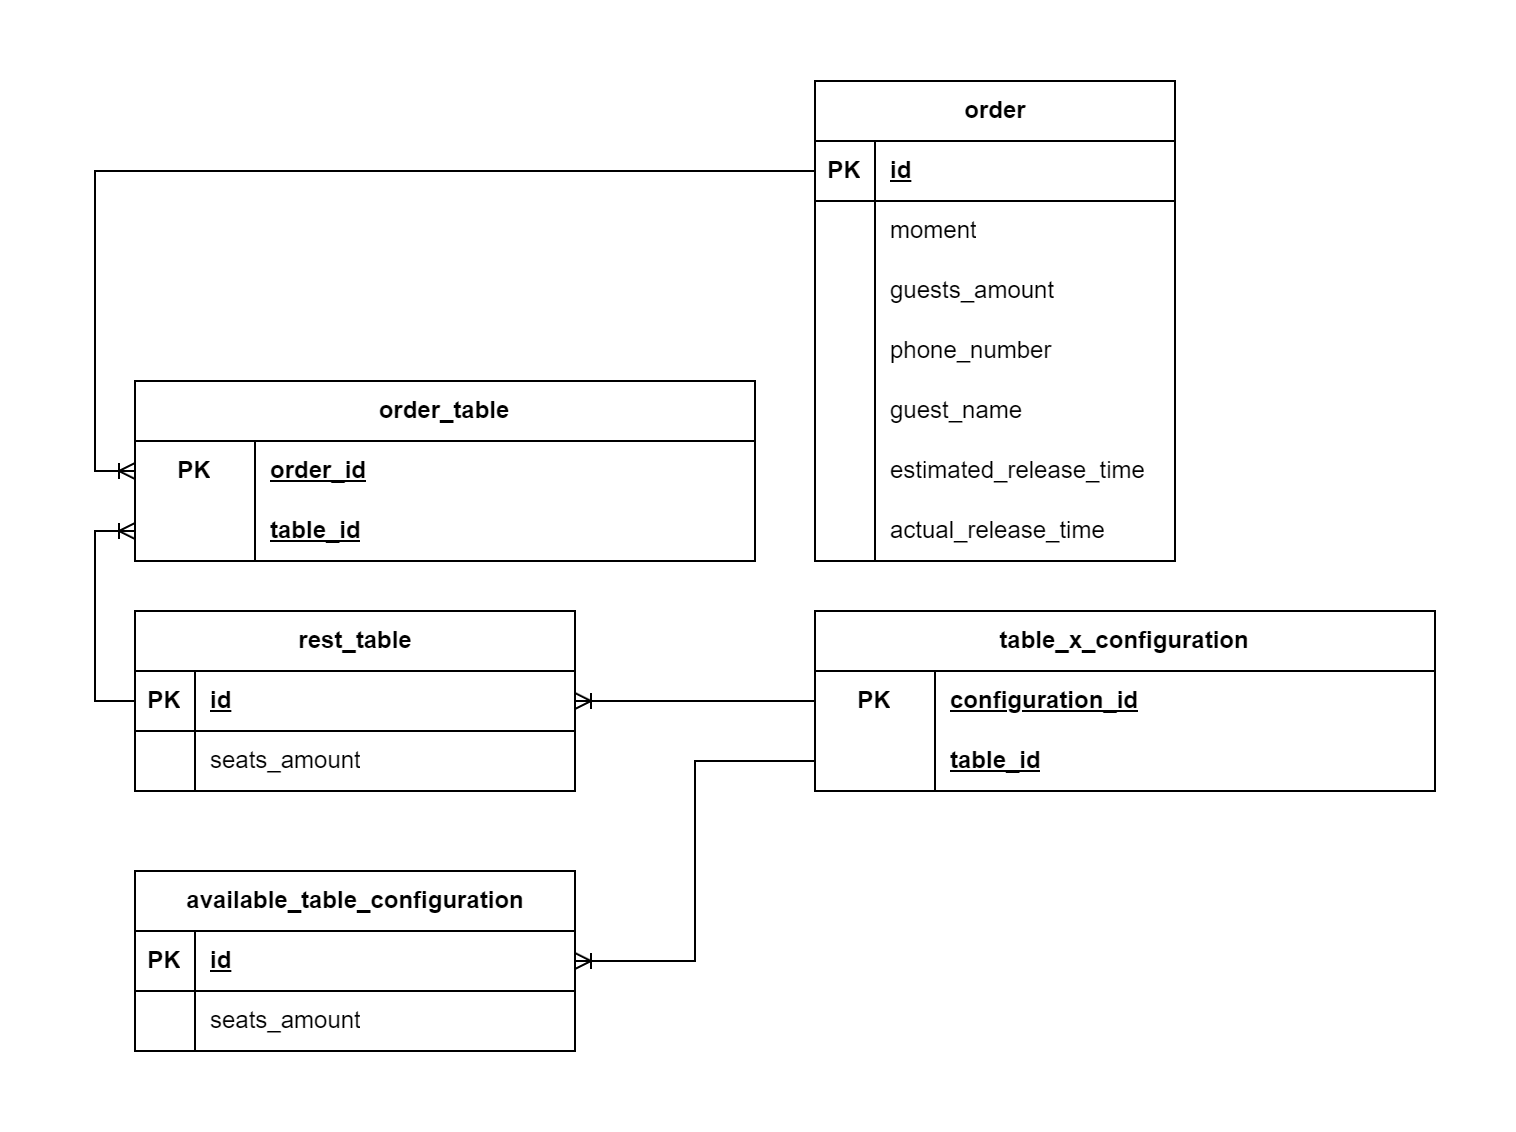

The diagram above was exported from draw.io. Its source (the exported page's mxGraphModel, read from the mxfile embedded in the PNG):
<mxGraphModel dx="2026" dy="1086" grid="1" gridSize="10" guides="1" tooltips="1" connect="1" arrows="1" fold="1" page="1" pageScale="1" pageWidth="1100" pageHeight="850" math="0" shadow="0">
  <root>
    <mxCell id="0" />
    <mxCell id="1" parent="0" />
    <mxCell id="2" value="rest_table" style="shape=table;startSize=30;container=1;collapsible=1;childLayout=tableLayout;fixedRows=1;rowLines=0;fontStyle=1;align=center;resizeLast=1;html=1;" vertex="1" parent="1">
      <mxGeometry x="60" y="1135" width="220" height="90" as="geometry" />
    </mxCell>
    <mxCell id="3" value="" style="shape=tableRow;horizontal=0;startSize=0;swimlaneHead=0;swimlaneBody=0;fillColor=none;collapsible=0;dropTarget=0;points=[[0,0.5],[1,0.5]];portConstraint=eastwest;top=0;left=0;right=0;bottom=1;" vertex="1" parent="2">
      <mxGeometry y="30" width="220" height="30" as="geometry" />
    </mxCell>
    <mxCell id="4" value="PK" style="shape=partialRectangle;connectable=0;fillColor=none;top=0;left=0;bottom=0;right=0;fontStyle=1;overflow=hidden;whiteSpace=wrap;html=1;" vertex="1" parent="3">
      <mxGeometry width="30" height="30" as="geometry">
        <mxRectangle width="30" height="30" as="alternateBounds" />
      </mxGeometry>
    </mxCell>
    <mxCell id="5" value="id" style="shape=partialRectangle;connectable=0;fillColor=none;top=0;left=0;bottom=0;right=0;align=left;spacingLeft=6;fontStyle=5;overflow=hidden;whiteSpace=wrap;html=1;" vertex="1" parent="3">
      <mxGeometry x="30" width="190" height="30" as="geometry">
        <mxRectangle width="190" height="30" as="alternateBounds" />
      </mxGeometry>
    </mxCell>
    <mxCell id="6" value="" style="shape=tableRow;horizontal=0;startSize=0;swimlaneHead=0;swimlaneBody=0;fillColor=none;collapsible=0;dropTarget=0;points=[[0,0.5],[1,0.5]];portConstraint=eastwest;top=0;left=0;right=0;bottom=0;" vertex="1" parent="2">
      <mxGeometry y="60" width="220" height="30" as="geometry" />
    </mxCell>
    <mxCell id="7" value="" style="shape=partialRectangle;connectable=0;fillColor=none;top=0;left=0;bottom=0;right=0;editable=1;overflow=hidden;whiteSpace=wrap;html=1;" vertex="1" parent="6">
      <mxGeometry width="30" height="30" as="geometry">
        <mxRectangle width="30" height="30" as="alternateBounds" />
      </mxGeometry>
    </mxCell>
    <mxCell id="8" value="seats_amount" style="shape=partialRectangle;connectable=0;fillColor=none;top=0;left=0;bottom=0;right=0;align=left;spacingLeft=6;overflow=hidden;whiteSpace=wrap;html=1;" vertex="1" parent="6">
      <mxGeometry x="30" width="190" height="30" as="geometry">
        <mxRectangle width="190" height="30" as="alternateBounds" />
      </mxGeometry>
    </mxCell>
    <mxCell id="9" value="available_table_configuration" style="shape=table;startSize=30;container=1;collapsible=1;childLayout=tableLayout;fixedRows=1;rowLines=0;fontStyle=1;align=center;resizeLast=1;html=1;" vertex="1" parent="1">
      <mxGeometry x="60" y="1265" width="220" height="90" as="geometry" />
    </mxCell>
    <mxCell id="10" value="" style="shape=tableRow;horizontal=0;startSize=0;swimlaneHead=0;swimlaneBody=0;fillColor=none;collapsible=0;dropTarget=0;points=[[0,0.5],[1,0.5]];portConstraint=eastwest;top=0;left=0;right=0;bottom=1;" vertex="1" parent="9">
      <mxGeometry y="30" width="220" height="30" as="geometry" />
    </mxCell>
    <mxCell id="11" value="PK" style="shape=partialRectangle;connectable=0;fillColor=none;top=0;left=0;bottom=0;right=0;fontStyle=1;overflow=hidden;whiteSpace=wrap;html=1;" vertex="1" parent="10">
      <mxGeometry width="30" height="30" as="geometry">
        <mxRectangle width="30" height="30" as="alternateBounds" />
      </mxGeometry>
    </mxCell>
    <mxCell id="12" value="id" style="shape=partialRectangle;connectable=0;fillColor=none;top=0;left=0;bottom=0;right=0;align=left;spacingLeft=6;fontStyle=5;overflow=hidden;whiteSpace=wrap;html=1;" vertex="1" parent="10">
      <mxGeometry x="30" width="190" height="30" as="geometry">
        <mxRectangle width="190" height="30" as="alternateBounds" />
      </mxGeometry>
    </mxCell>
    <mxCell id="13" value="" style="shape=tableRow;horizontal=0;startSize=0;swimlaneHead=0;swimlaneBody=0;fillColor=none;collapsible=0;dropTarget=0;points=[[0,0.5],[1,0.5]];portConstraint=eastwest;top=0;left=0;right=0;bottom=0;" vertex="1" parent="9">
      <mxGeometry y="60" width="220" height="30" as="geometry" />
    </mxCell>
    <mxCell id="14" value="" style="shape=partialRectangle;connectable=0;fillColor=none;top=0;left=0;bottom=0;right=0;editable=1;overflow=hidden;whiteSpace=wrap;html=1;" vertex="1" parent="13">
      <mxGeometry width="30" height="30" as="geometry">
        <mxRectangle width="30" height="30" as="alternateBounds" />
      </mxGeometry>
    </mxCell>
    <mxCell id="15" value="seats_amount" style="shape=partialRectangle;connectable=0;fillColor=none;top=0;left=0;bottom=0;right=0;align=left;spacingLeft=6;overflow=hidden;whiteSpace=wrap;html=1;" vertex="1" parent="13">
      <mxGeometry x="30" width="190" height="30" as="geometry">
        <mxRectangle width="190" height="30" as="alternateBounds" />
      </mxGeometry>
    </mxCell>
    <mxCell id="16" value="table_x_configuration" style="shape=table;startSize=30;container=1;collapsible=1;childLayout=tableLayout;fixedRows=1;rowLines=0;fontStyle=1;align=center;resizeLast=1;html=1;whiteSpace=wrap;" vertex="1" parent="1">
      <mxGeometry x="400" y="1135" width="310" height="90" as="geometry" />
    </mxCell>
    <mxCell id="17" value="" style="shape=tableRow;horizontal=0;startSize=0;swimlaneHead=0;swimlaneBody=0;fillColor=none;collapsible=0;dropTarget=0;points=[[0,0.5],[1,0.5]];portConstraint=eastwest;top=0;left=0;right=0;bottom=0;html=1;" vertex="1" parent="16">
      <mxGeometry y="30" width="310" height="30" as="geometry" />
    </mxCell>
    <mxCell id="18" value="PK" style="shape=partialRectangle;connectable=0;fillColor=none;top=0;left=0;bottom=0;right=0;fontStyle=1;overflow=hidden;html=1;whiteSpace=wrap;" vertex="1" parent="17">
      <mxGeometry width="60" height="30" as="geometry">
        <mxRectangle width="60" height="30" as="alternateBounds" />
      </mxGeometry>
    </mxCell>
    <mxCell id="19" value="configuration_id" style="shape=partialRectangle;connectable=0;fillColor=none;top=0;left=0;bottom=0;right=0;align=left;spacingLeft=6;fontStyle=5;overflow=hidden;html=1;whiteSpace=wrap;" vertex="1" parent="17">
      <mxGeometry x="60" width="250" height="30" as="geometry">
        <mxRectangle width="250" height="30" as="alternateBounds" />
      </mxGeometry>
    </mxCell>
    <mxCell id="20" value="" style="shape=tableRow;horizontal=0;startSize=0;swimlaneHead=0;swimlaneBody=0;fillColor=none;collapsible=0;dropTarget=0;points=[[0,0.5],[1,0.5]];portConstraint=eastwest;top=0;left=0;right=0;bottom=1;html=1;" vertex="1" parent="16">
      <mxGeometry y="60" width="310" height="30" as="geometry" />
    </mxCell>
    <mxCell id="21" value="" style="shape=partialRectangle;connectable=0;fillColor=none;top=0;left=0;bottom=0;right=0;fontStyle=1;overflow=hidden;html=1;whiteSpace=wrap;" vertex="1" parent="20">
      <mxGeometry width="60" height="30" as="geometry">
        <mxRectangle width="60" height="30" as="alternateBounds" />
      </mxGeometry>
    </mxCell>
    <mxCell id="22" value="table_id" style="shape=partialRectangle;connectable=0;fillColor=none;top=0;left=0;bottom=0;right=0;align=left;spacingLeft=6;fontStyle=5;overflow=hidden;html=1;whiteSpace=wrap;" vertex="1" parent="20">
      <mxGeometry x="60" width="250" height="30" as="geometry">
        <mxRectangle width="250" height="30" as="alternateBounds" />
      </mxGeometry>
    </mxCell>
    <mxCell id="23" style="edgeStyle=orthogonalEdgeStyle;rounded=0;orthogonalLoop=1;jettySize=auto;html=1;entryX=1;entryY=0.5;entryDx=0;entryDy=0;endArrow=ERoneToMany;endFill=0;" edge="1" source="17" target="3" parent="1">
      <mxGeometry relative="1" as="geometry" />
    </mxCell>
    <mxCell id="24" style="edgeStyle=orthogonalEdgeStyle;rounded=0;orthogonalLoop=1;jettySize=auto;html=1;entryX=1;entryY=0.5;entryDx=0;entryDy=0;endArrow=ERoneToMany;endFill=0;" edge="1" source="20" target="10" parent="1">
      <mxGeometry relative="1" as="geometry" />
    </mxCell>
    <mxCell id="25" value="order" style="shape=table;startSize=30;container=1;collapsible=1;childLayout=tableLayout;fixedRows=1;rowLines=0;fontStyle=1;align=center;resizeLast=1;html=1;" vertex="1" parent="1">
      <mxGeometry x="400" y="870" width="180" height="240" as="geometry" />
    </mxCell>
    <mxCell id="26" value="" style="shape=tableRow;horizontal=0;startSize=0;swimlaneHead=0;swimlaneBody=0;fillColor=none;collapsible=0;dropTarget=0;points=[[0,0.5],[1,0.5]];portConstraint=eastwest;top=0;left=0;right=0;bottom=1;" vertex="1" parent="25">
      <mxGeometry y="30" width="180" height="30" as="geometry" />
    </mxCell>
    <mxCell id="27" value="PK" style="shape=partialRectangle;connectable=0;fillColor=none;top=0;left=0;bottom=0;right=0;fontStyle=1;overflow=hidden;whiteSpace=wrap;html=1;" vertex="1" parent="26">
      <mxGeometry width="30" height="30" as="geometry">
        <mxRectangle width="30" height="30" as="alternateBounds" />
      </mxGeometry>
    </mxCell>
    <mxCell id="28" value="id" style="shape=partialRectangle;connectable=0;fillColor=none;top=0;left=0;bottom=0;right=0;align=left;spacingLeft=6;fontStyle=5;overflow=hidden;whiteSpace=wrap;html=1;" vertex="1" parent="26">
      <mxGeometry x="30" width="150" height="30" as="geometry">
        <mxRectangle width="150" height="30" as="alternateBounds" />
      </mxGeometry>
    </mxCell>
    <mxCell id="29" value="" style="shape=tableRow;horizontal=0;startSize=0;swimlaneHead=0;swimlaneBody=0;fillColor=none;collapsible=0;dropTarget=0;points=[[0,0.5],[1,0.5]];portConstraint=eastwest;top=0;left=0;right=0;bottom=0;" vertex="1" parent="25">
      <mxGeometry y="60" width="180" height="30" as="geometry" />
    </mxCell>
    <mxCell id="30" value="" style="shape=partialRectangle;connectable=0;fillColor=none;top=0;left=0;bottom=0;right=0;editable=1;overflow=hidden;whiteSpace=wrap;html=1;" vertex="1" parent="29">
      <mxGeometry width="30" height="30" as="geometry">
        <mxRectangle width="30" height="30" as="alternateBounds" />
      </mxGeometry>
    </mxCell>
    <mxCell id="31" value="moment" style="shape=partialRectangle;connectable=0;fillColor=none;top=0;left=0;bottom=0;right=0;align=left;spacingLeft=6;overflow=hidden;whiteSpace=wrap;html=1;" vertex="1" parent="29">
      <mxGeometry x="30" width="150" height="30" as="geometry">
        <mxRectangle width="150" height="30" as="alternateBounds" />
      </mxGeometry>
    </mxCell>
    <mxCell id="32" value="" style="shape=tableRow;horizontal=0;startSize=0;swimlaneHead=0;swimlaneBody=0;fillColor=none;collapsible=0;dropTarget=0;points=[[0,0.5],[1,0.5]];portConstraint=eastwest;top=0;left=0;right=0;bottom=0;" vertex="1" parent="25">
      <mxGeometry y="90" width="180" height="30" as="geometry" />
    </mxCell>
    <mxCell id="33" value="" style="shape=partialRectangle;connectable=0;fillColor=none;top=0;left=0;bottom=0;right=0;editable=1;overflow=hidden;whiteSpace=wrap;html=1;" vertex="1" parent="32">
      <mxGeometry width="30" height="30" as="geometry">
        <mxRectangle width="30" height="30" as="alternateBounds" />
      </mxGeometry>
    </mxCell>
    <mxCell id="34" value="guests_amount" style="shape=partialRectangle;connectable=0;fillColor=none;top=0;left=0;bottom=0;right=0;align=left;spacingLeft=6;overflow=hidden;whiteSpace=wrap;html=1;" vertex="1" parent="32">
      <mxGeometry x="30" width="150" height="30" as="geometry">
        <mxRectangle width="150" height="30" as="alternateBounds" />
      </mxGeometry>
    </mxCell>
    <mxCell id="35" value="" style="shape=tableRow;horizontal=0;startSize=0;swimlaneHead=0;swimlaneBody=0;fillColor=none;collapsible=0;dropTarget=0;points=[[0,0.5],[1,0.5]];portConstraint=eastwest;top=0;left=0;right=0;bottom=0;" vertex="1" parent="25">
      <mxGeometry y="120" width="180" height="30" as="geometry" />
    </mxCell>
    <mxCell id="36" value="" style="shape=partialRectangle;connectable=0;fillColor=none;top=0;left=0;bottom=0;right=0;editable=1;overflow=hidden;whiteSpace=wrap;html=1;" vertex="1" parent="35">
      <mxGeometry width="30" height="30" as="geometry">
        <mxRectangle width="30" height="30" as="alternateBounds" />
      </mxGeometry>
    </mxCell>
    <mxCell id="37" value="phone_number" style="shape=partialRectangle;connectable=0;fillColor=none;top=0;left=0;bottom=0;right=0;align=left;spacingLeft=6;overflow=hidden;whiteSpace=wrap;html=1;" vertex="1" parent="35">
      <mxGeometry x="30" width="150" height="30" as="geometry">
        <mxRectangle width="150" height="30" as="alternateBounds" />
      </mxGeometry>
    </mxCell>
    <mxCell id="38" value="" style="shape=tableRow;horizontal=0;startSize=0;swimlaneHead=0;swimlaneBody=0;fillColor=none;collapsible=0;dropTarget=0;points=[[0,0.5],[1,0.5]];portConstraint=eastwest;top=0;left=0;right=0;bottom=0;" vertex="1" parent="25">
      <mxGeometry y="150" width="180" height="30" as="geometry" />
    </mxCell>
    <mxCell id="39" value="" style="shape=partialRectangle;connectable=0;fillColor=none;top=0;left=0;bottom=0;right=0;editable=1;overflow=hidden;whiteSpace=wrap;html=1;" vertex="1" parent="38">
      <mxGeometry width="30" height="30" as="geometry">
        <mxRectangle width="30" height="30" as="alternateBounds" />
      </mxGeometry>
    </mxCell>
    <mxCell id="40" value="guest_name" style="shape=partialRectangle;connectable=0;fillColor=none;top=0;left=0;bottom=0;right=0;align=left;spacingLeft=6;overflow=hidden;whiteSpace=wrap;html=1;" vertex="1" parent="38">
      <mxGeometry x="30" width="150" height="30" as="geometry">
        <mxRectangle width="150" height="30" as="alternateBounds" />
      </mxGeometry>
    </mxCell>
    <mxCell id="41" value="" style="shape=tableRow;horizontal=0;startSize=0;swimlaneHead=0;swimlaneBody=0;fillColor=none;collapsible=0;dropTarget=0;points=[[0,0.5],[1,0.5]];portConstraint=eastwest;top=0;left=0;right=0;bottom=0;" vertex="1" parent="25">
      <mxGeometry y="180" width="180" height="30" as="geometry" />
    </mxCell>
    <mxCell id="42" value="" style="shape=partialRectangle;connectable=0;fillColor=none;top=0;left=0;bottom=0;right=0;editable=1;overflow=hidden;whiteSpace=wrap;html=1;" vertex="1" parent="41">
      <mxGeometry width="30" height="30" as="geometry">
        <mxRectangle width="30" height="30" as="alternateBounds" />
      </mxGeometry>
    </mxCell>
    <mxCell id="43" value="estimated_release_time" style="shape=partialRectangle;connectable=0;fillColor=none;top=0;left=0;bottom=0;right=0;align=left;spacingLeft=6;overflow=hidden;whiteSpace=wrap;html=1;" vertex="1" parent="41">
      <mxGeometry x="30" width="150" height="30" as="geometry">
        <mxRectangle width="150" height="30" as="alternateBounds" />
      </mxGeometry>
    </mxCell>
    <mxCell id="44" value="" style="shape=tableRow;horizontal=0;startSize=0;swimlaneHead=0;swimlaneBody=0;fillColor=none;collapsible=0;dropTarget=0;points=[[0,0.5],[1,0.5]];portConstraint=eastwest;top=0;left=0;right=0;bottom=0;" vertex="1" parent="25">
      <mxGeometry y="210" width="180" height="30" as="geometry" />
    </mxCell>
    <mxCell id="45" value="" style="shape=partialRectangle;connectable=0;fillColor=none;top=0;left=0;bottom=0;right=0;editable=1;overflow=hidden;whiteSpace=wrap;html=1;" vertex="1" parent="44">
      <mxGeometry width="30" height="30" as="geometry">
        <mxRectangle width="30" height="30" as="alternateBounds" />
      </mxGeometry>
    </mxCell>
    <mxCell id="46" value="actual_release_time" style="shape=partialRectangle;connectable=0;fillColor=none;top=0;left=0;bottom=0;right=0;align=left;spacingLeft=6;overflow=hidden;whiteSpace=wrap;html=1;" vertex="1" parent="44">
      <mxGeometry x="30" width="150" height="30" as="geometry">
        <mxRectangle width="150" height="30" as="alternateBounds" />
      </mxGeometry>
    </mxCell>
    <mxCell id="47" value="order_table" style="shape=table;startSize=30;container=1;collapsible=1;childLayout=tableLayout;fixedRows=1;rowLines=0;fontStyle=1;align=center;resizeLast=1;html=1;whiteSpace=wrap;" vertex="1" parent="1">
      <mxGeometry x="60" y="1020" width="310" height="90" as="geometry" />
    </mxCell>
    <mxCell id="48" value="" style="shape=tableRow;horizontal=0;startSize=0;swimlaneHead=0;swimlaneBody=0;fillColor=none;collapsible=0;dropTarget=0;points=[[0,0.5],[1,0.5]];portConstraint=eastwest;top=0;left=0;right=0;bottom=0;html=1;" vertex="1" parent="47">
      <mxGeometry y="30" width="310" height="30" as="geometry" />
    </mxCell>
    <mxCell id="49" value="PK" style="shape=partialRectangle;connectable=0;fillColor=none;top=0;left=0;bottom=0;right=0;fontStyle=1;overflow=hidden;html=1;whiteSpace=wrap;" vertex="1" parent="48">
      <mxGeometry width="60" height="30" as="geometry">
        <mxRectangle width="60" height="30" as="alternateBounds" />
      </mxGeometry>
    </mxCell>
    <mxCell id="50" value="order_id" style="shape=partialRectangle;connectable=0;fillColor=none;top=0;left=0;bottom=0;right=0;align=left;spacingLeft=6;fontStyle=5;overflow=hidden;html=1;whiteSpace=wrap;" vertex="1" parent="48">
      <mxGeometry x="60" width="250" height="30" as="geometry">
        <mxRectangle width="250" height="30" as="alternateBounds" />
      </mxGeometry>
    </mxCell>
    <mxCell id="51" value="" style="shape=tableRow;horizontal=0;startSize=0;swimlaneHead=0;swimlaneBody=0;fillColor=none;collapsible=0;dropTarget=0;points=[[0,0.5],[1,0.5]];portConstraint=eastwest;top=0;left=0;right=0;bottom=1;html=1;" vertex="1" parent="47">
      <mxGeometry y="60" width="310" height="30" as="geometry" />
    </mxCell>
    <mxCell id="52" value="" style="shape=partialRectangle;connectable=0;fillColor=none;top=0;left=0;bottom=0;right=0;fontStyle=1;overflow=hidden;html=1;whiteSpace=wrap;" vertex="1" parent="51">
      <mxGeometry width="60" height="30" as="geometry">
        <mxRectangle width="60" height="30" as="alternateBounds" />
      </mxGeometry>
    </mxCell>
    <mxCell id="53" value="table_id" style="shape=partialRectangle;connectable=0;fillColor=none;top=0;left=0;bottom=0;right=0;align=left;spacingLeft=6;fontStyle=5;overflow=hidden;html=1;whiteSpace=wrap;" vertex="1" parent="51">
      <mxGeometry x="60" width="250" height="30" as="geometry">
        <mxRectangle width="250" height="30" as="alternateBounds" />
      </mxGeometry>
    </mxCell>
    <mxCell id="54" style="edgeStyle=orthogonalEdgeStyle;rounded=0;orthogonalLoop=1;jettySize=auto;html=1;entryX=0;entryY=0.5;entryDx=0;entryDy=0;endArrow=ERoneToMany;endFill=0;" edge="1" source="3" target="51" parent="1">
      <mxGeometry relative="1" as="geometry">
        <Array as="points">
          <mxPoint x="40" y="1180" />
          <mxPoint x="40" y="1095" />
        </Array>
      </mxGeometry>
    </mxCell>
    <mxCell id="55" style="edgeStyle=orthogonalEdgeStyle;rounded=0;orthogonalLoop=1;jettySize=auto;html=1;entryX=0;entryY=0.5;entryDx=0;entryDy=0;endArrow=ERoneToMany;endFill=0;" edge="1" source="26" target="48" parent="1">
      <mxGeometry relative="1" as="geometry" />
    </mxCell>
  </root>
</mxGraphModel>